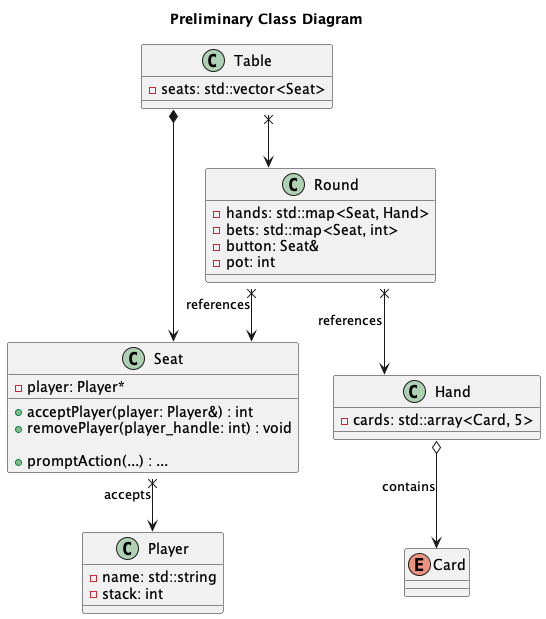

The diagram above was rendered by PlantUML. Its source (embedded in the PNG):
@startuml ClassDiagram

title Preliminary Class Diagram

skinparam linetype ortho

class Table {
    - seats: std::vector<Seat>
}

class Seat {
    + acceptPlayer(player: Player&) : int
    + removePlayer(player_handle: int) : void

    + promptAction(...) : ...

    - player: Player*
}

class Player {
    - name: std::string
    - stack: int
}

class Round {
    - hands: std::map<Seat, Hand>
    - bets: std::map<Seat, int>
    - button: Seat&
    - pot: int
}

class Hand {
    - cards: std::array<Card, 5>
}

enum Card {
    
}


Table *--> Seat
Table x--> Round
Seat x--> Player : accepts
Round x--> Seat : references
Round x--> Hand : references
Hand o--> Card : contains


@enduml